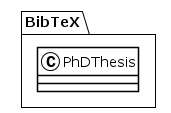

The diagram above was rendered by PlantUML. Its source (embedded in the PNG):
@startuml
!theme plain
package BibTeX {
class PhDThesis {
}
}
@enduml